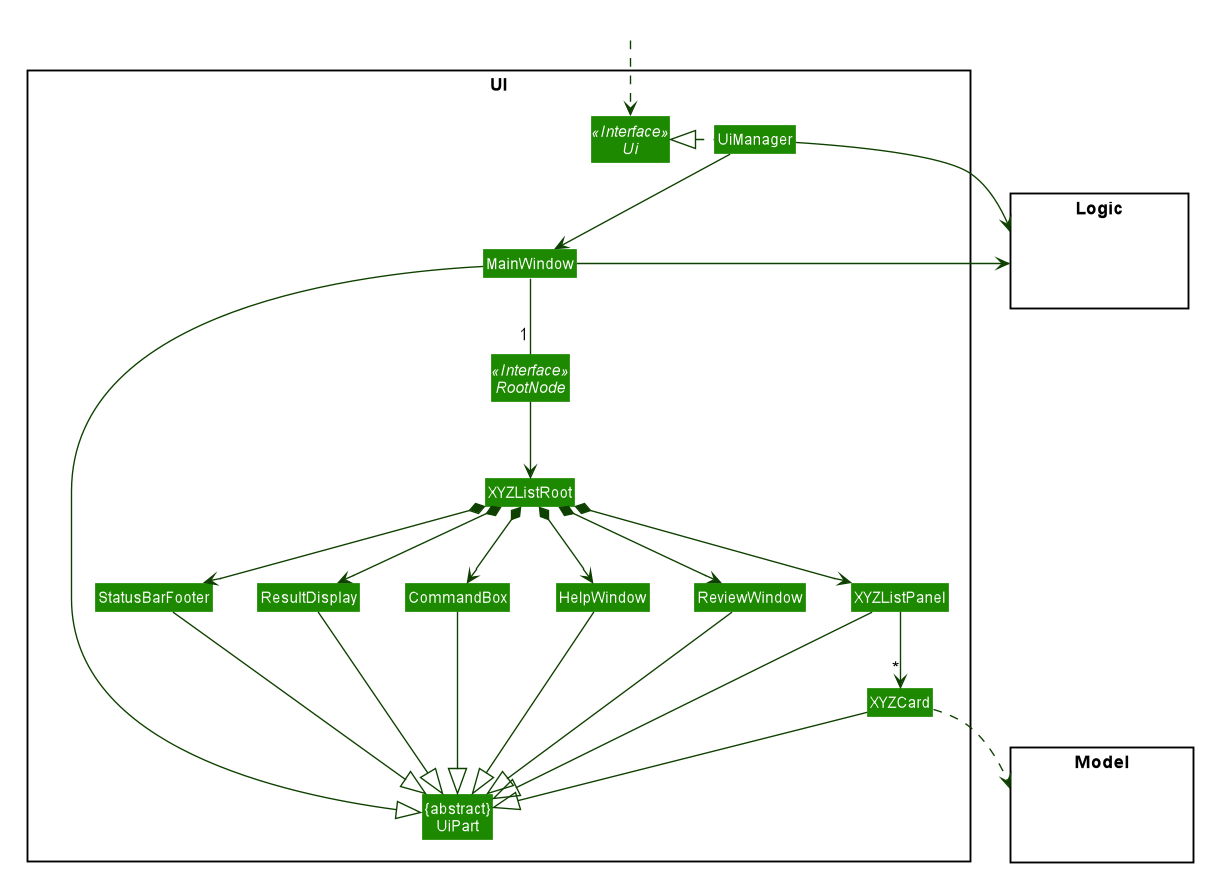

The diagram above was rendered by PlantUML. Its source (embedded in the PNG):
@startuml








skinparam BackgroundColor #FFFFFFF

skinparam Shadowing false

skinparam Class {
    FontColor #FFFFFF
    BorderThickness 1
    BorderColor #FFFFFF
    StereotypeFontColor #FFFFFF
    FontName Arial
}

skinparam Actor {
    BorderColor #000000
    Color #000000
    FontName Arial
}

skinparam Sequence {
    MessageAlign center
    BoxFontSize 15
    BoxPadding 0
    BoxFontColor #FFFFFF
    FontName Arial
}

skinparam Participant {
    FontColor #FFFFFFF
    Padding 20
}

skinparam MinClassWidth 50
skinparam ParticipantPadding 10
skinparam Shadowing false
skinparam DefaultTextAlignment center
skinparam packageStyle Rectangle

hide footbox
hide members
hide circle
skinparam arrowThickness 1.1
skinparam arrowColor #0E4100
skinparam classBackgroundColor #1D8900

package UI <<Rectangle>>{
Interface Ui <<Interface>>
Class "{abstract}\nUiPart" as UiPart
Class UiManager
Class MainWindow
interface RootNode <<Interface>>
Class XYZListRoot
Class HelpWindow
Class ResultDisplay
Class XYZListPanel
Class XYZCard
Class StatusBarFooter
Class CommandBox
Class ReviewWindow
}

package Model <<Rectangle>> {
Class HiddenModel #FFFFFF
}

package Logic <<Rectangle>> {
Class HiddenLogic #FFFFFF
}

Class HiddenOutside #FFFFFF
HiddenOutside ..> Ui

UiManager .left.|> Ui
UiManager -down-> MainWindow
MainWindow  -- "1" RootNode
RootNode --> XYZListRoot
XYZListRoot *-down-> ReviewWindow
XYZListRoot *-down-> HelpWindow
XYZListRoot *-down-> CommandBox
XYZListRoot *-down-> ResultDisplay
XYZListRoot *-down-> XYZListPanel
XYZListRoot *-down-> StatusBarFooter

XYZListPanel -down-> "*" XYZCard

MainWindow -left-|> UiPart

ResultDisplay --|> UiPart
CommandBox --|> UiPart
XYZListPanel --|> UiPart
XYZCard --|> UiPart
StatusBarFooter --|> UiPart
HelpWindow -down-|> UiPart
ReviewWindow --|> UiPart

XYZCard ..> Model
UiManager -right-> Logic
HelpWindow -[hidden]right-> ReviewWindow
MainWindow -left-> Logic

XYZListPanel -[hidden]left- HelpWindow
HelpWindow -[hidden]left- CommandBox
CommandBox -[hidden]left- ResultDisplay
ResultDisplay -[hidden]left- StatusBarFooter

MainWindow -[hidden]-|> UiPart
@enduml